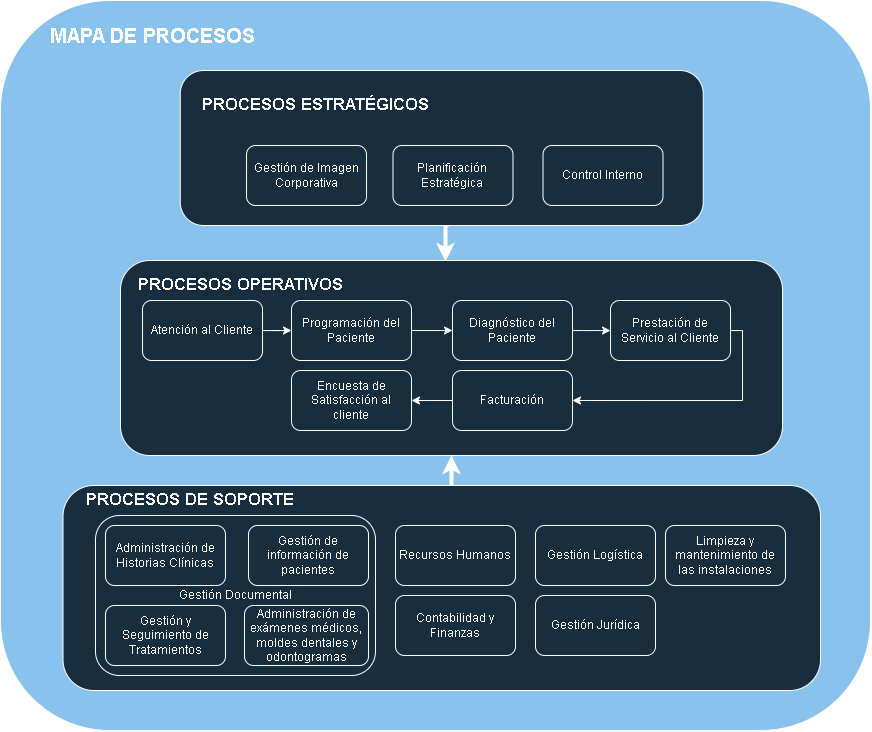

The diagram above was exported from draw.io. Its source (the exported page's mxGraphModel, read from the mxfile embedded in the PNG):
<mxGraphModel dx="989" dy="549" grid="1" gridSize="10" guides="1" tooltips="1" connect="1" arrows="1" fold="1" page="1" pageScale="1" pageWidth="827" pageHeight="1169" math="0" shadow="0">
  <root>
    <mxCell id="0" />
    <mxCell id="1" parent="0" />
    <mxCell id="YnL9ac44poPiyscTUfWY-6" value="" style="rounded=1;whiteSpace=wrap;html=1;fillColor=#89c2ec;strokeColor=#FFFFFF;labelBackgroundColor=none;fontColor=#FFFFFF;" parent="1" vertex="1">
      <mxGeometry x="170" y="50" width="870" height="730" as="geometry" />
    </mxCell>
    <mxCell id="5A9bUI17U7sM-jDqgymh-15" style="edgeStyle=orthogonalEdgeStyle;rounded=0;orthogonalLoop=1;jettySize=auto;html=1;strokeColor=#ffffff;exitX=0.515;exitY=0.994;exitDx=0;exitDy=0;exitPerimeter=0;strokeWidth=4;entryX=0.491;entryY=0.005;entryDx=0;entryDy=0;entryPerimeter=0;" edge="1" parent="1" source="YnL9ac44poPiyscTUfWY-2" target="YnL9ac44poPiyscTUfWY-3">
      <mxGeometry relative="1" as="geometry" />
    </mxCell>
    <mxCell id="YnL9ac44poPiyscTUfWY-2" value="" style="rounded=1;whiteSpace=wrap;html=1;fillColor=#182E3E;strokeColor=#FFFFFF;fontColor=#FFFFFF;labelBackgroundColor=none;" parent="1" vertex="1">
      <mxGeometry x="349.75" y="120" width="523" height="155" as="geometry" />
    </mxCell>
    <mxCell id="YnL9ac44poPiyscTUfWY-3" value="" style="rounded=1;whiteSpace=wrap;html=1;fillColor=#182E3E;strokeColor=#FFFFFF;fontColor=#FFFFFF;labelBackgroundColor=none;" parent="1" vertex="1">
      <mxGeometry x="290" y="310" width="662" height="195" as="geometry" />
    </mxCell>
    <mxCell id="5A9bUI17U7sM-jDqgymh-13" style="edgeStyle=orthogonalEdgeStyle;rounded=0;orthogonalLoop=1;jettySize=auto;html=1;strokeColor=#ffffff;strokeWidth=4;" edge="1" parent="1" source="YnL9ac44poPiyscTUfWY-4" target="YnL9ac44poPiyscTUfWY-3">
      <mxGeometry relative="1" as="geometry">
        <Array as="points">
          <mxPoint x="621" y="530" />
          <mxPoint x="621" y="530" />
        </Array>
      </mxGeometry>
    </mxCell>
    <mxCell id="YnL9ac44poPiyscTUfWY-4" value="" style="rounded=1;whiteSpace=wrap;html=1;fillColor=#182E3E;strokeColor=#FFFFFF;fontColor=#FFFFFF;labelBackgroundColor=none;" parent="1" vertex="1">
      <mxGeometry x="232.5" y="535" width="757.5" height="205" as="geometry" />
    </mxCell>
    <mxCell id="YnL9ac44poPiyscTUfWY-7" value="&lt;b&gt;&lt;font color=&quot;#ffffff&quot; style=&quot;font-size: 20px;&quot;&gt;MAPA DE PROCESOS&lt;/font&gt;&lt;/b&gt;" style="text;html=1;strokeColor=none;fillColor=none;align=center;verticalAlign=middle;whiteSpace=wrap;rounded=1;labelBackgroundColor=none;fontColor=#FFFFFF;" parent="1" vertex="1">
      <mxGeometry x="212" y="70" width="220" height="30" as="geometry" />
    </mxCell>
    <mxCell id="YnL9ac44poPiyscTUfWY-8" value="&lt;font size=&quot;1&quot; color=&quot;#ffffff&quot;&gt;&lt;b style=&quot;font-size: 17px;&quot;&gt;PROCESOS DE SOPORTE&lt;/b&gt;&lt;/font&gt;" style="text;html=1;strokeColor=none;fillColor=none;align=center;verticalAlign=middle;whiteSpace=wrap;rounded=1;labelBackgroundColor=none;fontColor=#FFFFFF;" parent="1" vertex="1">
      <mxGeometry x="240" y="535" width="240" height="30" as="geometry" />
    </mxCell>
    <mxCell id="YnL9ac44poPiyscTUfWY-10" value="&lt;font size=&quot;1&quot; color=&quot;#ffffff&quot;&gt;&lt;b style=&quot;font-size: 17px;&quot;&gt;PROCESOS OPERATIVOS&lt;/b&gt;&lt;/font&gt;" style="text;html=1;strokeColor=none;fillColor=none;align=center;verticalAlign=middle;whiteSpace=wrap;rounded=1;labelBackgroundColor=none;fontColor=#FFFFFF;" parent="1" vertex="1">
      <mxGeometry x="290" y="320" width="240" height="30" as="geometry" />
    </mxCell>
    <mxCell id="YnL9ac44poPiyscTUfWY-13" value="&lt;font size=&quot;1&quot; color=&quot;#ffffff&quot;&gt;&lt;b style=&quot;font-size: 17px;&quot;&gt;PROCESOS ESTRATÉGICOS&lt;/b&gt;&lt;/font&gt;" style="text;html=1;strokeColor=none;fillColor=none;align=center;verticalAlign=middle;whiteSpace=wrap;rounded=1;labelBackgroundColor=none;fontColor=#FFFFFF;" parent="1" vertex="1">
      <mxGeometry x="360.5" y="140" width="250" height="30" as="geometry" />
    </mxCell>
    <mxCell id="YnL9ac44poPiyscTUfWY-20" value="" style="edgeStyle=orthogonalEdgeStyle;rounded=1;orthogonalLoop=1;jettySize=auto;html=1;labelBackgroundColor=none;strokeColor=#ffffff;fontColor=default;" parent="1" source="YnL9ac44poPiyscTUfWY-14" target="YnL9ac44poPiyscTUfWY-15" edge="1">
      <mxGeometry relative="1" as="geometry" />
    </mxCell>
    <mxCell id="YnL9ac44poPiyscTUfWY-14" value="Programación del Paciente" style="rounded=1;whiteSpace=wrap;html=1;fillColor=#182E3E;fontColor=#FFFFFF;strokeColor=#FFFFFF;labelBackgroundColor=none;" parent="1" vertex="1">
      <mxGeometry x="461" y="350" width="120" height="60" as="geometry" />
    </mxCell>
    <mxCell id="YnL9ac44poPiyscTUfWY-21" value="" style="edgeStyle=orthogonalEdgeStyle;rounded=1;orthogonalLoop=1;jettySize=auto;html=1;labelBackgroundColor=none;strokeColor=#ffffff;fontColor=default;" parent="1" source="YnL9ac44poPiyscTUfWY-15" target="YnL9ac44poPiyscTUfWY-16" edge="1">
      <mxGeometry relative="1" as="geometry" />
    </mxCell>
    <mxCell id="YnL9ac44poPiyscTUfWY-15" value="Diagnóstico del Paciente" style="rounded=1;whiteSpace=wrap;html=1;fillColor=#182E3E;fontColor=#FFFFFF;strokeColor=#FFFFFF;labelBackgroundColor=none;" parent="1" vertex="1">
      <mxGeometry x="622" y="350" width="120" height="60" as="geometry" />
    </mxCell>
    <mxCell id="5A9bUI17U7sM-jDqgymh-11" style="edgeStyle=orthogonalEdgeStyle;rounded=0;orthogonalLoop=1;jettySize=auto;html=1;entryX=1;entryY=0.5;entryDx=0;entryDy=0;strokeColor=#ffffff;" edge="1" parent="1" source="YnL9ac44poPiyscTUfWY-16" target="YnL9ac44poPiyscTUfWY-18">
      <mxGeometry relative="1" as="geometry">
        <Array as="points">
          <mxPoint x="912" y="380" />
          <mxPoint x="912" y="450" />
        </Array>
      </mxGeometry>
    </mxCell>
    <mxCell id="YnL9ac44poPiyscTUfWY-16" value="Prestación de Servicio al Cliente" style="rounded=1;whiteSpace=wrap;html=1;fillColor=#182E3E;fontColor=#FFFFFF;strokeColor=#FFFFFF;labelBackgroundColor=none;" parent="1" vertex="1">
      <mxGeometry x="780" y="350" width="120" height="60" as="geometry" />
    </mxCell>
    <mxCell id="YnL9ac44poPiyscTUfWY-26" style="edgeStyle=orthogonalEdgeStyle;rounded=1;orthogonalLoop=1;jettySize=auto;html=1;entryX=1;entryY=0.5;entryDx=0;entryDy=0;labelBackgroundColor=none;strokeColor=#ffffff;fontColor=default;" parent="1" source="YnL9ac44poPiyscTUfWY-18" target="YnL9ac44poPiyscTUfWY-19" edge="1">
      <mxGeometry relative="1" as="geometry" />
    </mxCell>
    <mxCell id="YnL9ac44poPiyscTUfWY-18" value="Facturación" style="rounded=1;whiteSpace=wrap;html=1;fillColor=#182E3E;fontColor=#FFFFFF;strokeColor=#FFFFFF;labelBackgroundColor=none;" parent="1" vertex="1">
      <mxGeometry x="622" y="420" width="120" height="60" as="geometry" />
    </mxCell>
    <mxCell id="YnL9ac44poPiyscTUfWY-19" value="Encuesta de Satisfacción al cliente" style="rounded=1;whiteSpace=wrap;html=1;fillColor=#182E3E;fontColor=#FFFFFF;strokeColor=#FFFFFF;labelBackgroundColor=none;" parent="1" vertex="1">
      <mxGeometry x="461" y="420" width="120" height="60" as="geometry" />
    </mxCell>
    <mxCell id="YnL9ac44poPiyscTUfWY-36" value="Recursos Humanos" style="rounded=1;whiteSpace=wrap;html=1;fillColor=#182E3E;fontColor=#FFFFFF;strokeColor=#FFFFFF;labelBackgroundColor=none;" parent="1" vertex="1">
      <mxGeometry x="565" y="575" width="120" height="60" as="geometry" />
    </mxCell>
    <mxCell id="YnL9ac44poPiyscTUfWY-38" value="Control Interno" style="rounded=1;whiteSpace=wrap;html=1;fillColor=#182E3E;strokeColor=#FFFFFF;fontColor=#FFFFFF;labelBackgroundColor=none;" parent="1" vertex="1">
      <mxGeometry x="712.5" y="195" width="120" height="60" as="geometry" />
    </mxCell>
    <mxCell id="YnL9ac44poPiyscTUfWY-39" value="Planificación Estratégica" style="rounded=1;whiteSpace=wrap;html=1;fillColor=#182E3E;strokeColor=#FFFFFF;fontColor=#FFFFFF;labelBackgroundColor=none;" parent="1" vertex="1">
      <mxGeometry x="562.5" y="195" width="120" height="60" as="geometry" />
    </mxCell>
    <mxCell id="YnL9ac44poPiyscTUfWY-41" value="Gestión Documental" style="rounded=1;whiteSpace=wrap;html=1;fillColor=#182E3E;fontColor=#FFFFFF;strokeColor=#FFFFFF;labelBackgroundColor=none;" parent="1" vertex="1">
      <mxGeometry x="265" y="565" width="280" height="160" as="geometry" />
    </mxCell>
    <mxCell id="YnL9ac44poPiyscTUfWY-42" value="Gestión de información de pacientes" style="rounded=1;whiteSpace=wrap;html=1;fillColor=#182E3E;fontColor=#FFFFFF;strokeColor=#FFFFFF;labelBackgroundColor=none;" parent="1" vertex="1">
      <mxGeometry x="418" y="575" width="120" height="60" as="geometry" />
    </mxCell>
    <mxCell id="YnL9ac44poPiyscTUfWY-43" value="Limpieza y mantenimiento de las instalaciones" style="rounded=1;whiteSpace=wrap;html=1;fillColor=#182E3E;fontColor=#FFFFFF;strokeColor=#FFFFFF;labelBackgroundColor=none;" parent="1" vertex="1">
      <mxGeometry x="835" y="575" width="120" height="60" as="geometry" />
    </mxCell>
    <mxCell id="YnL9ac44poPiyscTUfWY-44" value="Gestión Logística" style="rounded=1;whiteSpace=wrap;html=1;fillColor=#182E3E;fontColor=#FFFFFF;strokeColor=#FFFFFF;labelBackgroundColor=none;" parent="1" vertex="1">
      <mxGeometry x="705" y="575" width="120" height="60" as="geometry" />
    </mxCell>
    <mxCell id="YnL9ac44poPiyscTUfWY-45" value="Contabilidad y Finanzas" style="rounded=1;whiteSpace=wrap;html=1;fillColor=#182E3E;fontColor=#FFFFFF;strokeColor=#FFFFFF;labelBackgroundColor=none;" parent="1" vertex="1">
      <mxGeometry x="565" y="645" width="120" height="60" as="geometry" />
    </mxCell>
    <mxCell id="5A9bUI17U7sM-jDqgymh-1" value="Gestión Jurídica" style="rounded=1;whiteSpace=wrap;html=1;fillColor=#182E3E;fontColor=#FFFFFF;strokeColor=#FFFFFF;labelBackgroundColor=none;" vertex="1" parent="1">
      <mxGeometry x="705" y="645" width="120" height="60" as="geometry" />
    </mxCell>
    <mxCell id="5A9bUI17U7sM-jDqgymh-12" style="edgeStyle=orthogonalEdgeStyle;rounded=0;orthogonalLoop=1;jettySize=auto;html=1;entryX=0;entryY=0.5;entryDx=0;entryDy=0;strokeColor=#ffffff;" edge="1" parent="1" source="5A9bUI17U7sM-jDqgymh-4" target="YnL9ac44poPiyscTUfWY-14">
      <mxGeometry relative="1" as="geometry" />
    </mxCell>
    <mxCell id="5A9bUI17U7sM-jDqgymh-4" value="Atención al Cliente" style="rounded=1;whiteSpace=wrap;html=1;fillColor=#182E3E;fontColor=#FFFFFF;strokeColor=#FFFFFF;labelBackgroundColor=none;" vertex="1" parent="1">
      <mxGeometry x="312" y="350" width="120" height="60" as="geometry" />
    </mxCell>
    <mxCell id="5A9bUI17U7sM-jDqgymh-5" value="Administración de Historias Clínicas" style="rounded=1;whiteSpace=wrap;html=1;fillColor=#182E3E;fontColor=#FFFFFF;strokeColor=#FFFFFF;labelBackgroundColor=none;" vertex="1" parent="1">
      <mxGeometry x="275" y="575" width="120" height="60" as="geometry" />
    </mxCell>
    <mxCell id="YnL9ac44poPiyscTUfWY-32" value="Administración de exámenes médicos, moldes dentales y odontogramas" style="rounded=1;whiteSpace=wrap;html=1;fillColor=#182E3E;fontColor=#FFFFFF;strokeColor=#FFFFFF;labelBackgroundColor=none;" parent="1" vertex="1">
      <mxGeometry x="414" y="655" width="124" height="60" as="geometry" />
    </mxCell>
    <mxCell id="5A9bUI17U7sM-jDqgymh-8" value="Gestión y Seguimiento de Tratamientos" style="rounded=1;whiteSpace=wrap;html=1;fillColor=#182E3E;fontColor=#FFFFFF;strokeColor=#FFFFFF;labelBackgroundColor=none;" vertex="1" parent="1">
      <mxGeometry x="275" y="655" width="120" height="60" as="geometry" />
    </mxCell>
    <mxCell id="5A9bUI17U7sM-jDqgymh-16" value="Gestión de Imagen Corporativa" style="rounded=1;whiteSpace=wrap;html=1;fillColor=#182E3E;strokeColor=#FFFFFF;fontColor=#FFFFFF;labelBackgroundColor=none;" vertex="1" parent="1">
      <mxGeometry x="416" y="195" width="120" height="60" as="geometry" />
    </mxCell>
  </root>
</mxGraphModel>